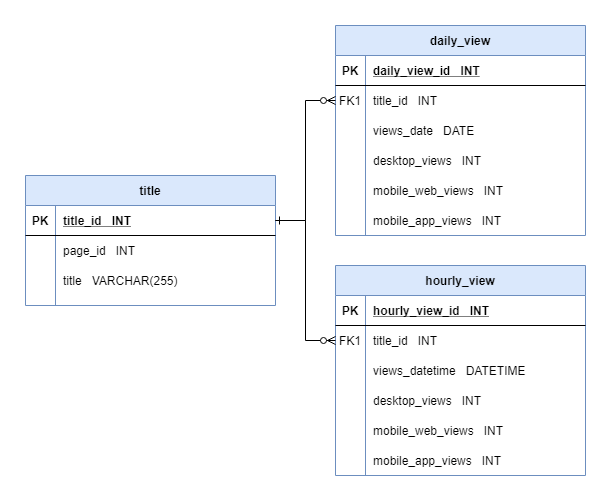

The diagram above was exported from draw.io. Its source (the exported page's mxGraphModel, read from the mxfile embedded in the PNG):
<mxGraphModel dx="740" dy="756" grid="1" gridSize="10" guides="1" tooltips="1" connect="1" arrows="1" fold="1" page="1" pageScale="1" pageWidth="850" pageHeight="1100" math="0" shadow="0" extFonts="Permanent Marker^https://fonts.googleapis.com/css?family=Permanent+Marker">
  <root>
    <mxCell id="0" />
    <mxCell id="1" parent="0" />
    <mxCell id="C-vyLk0tnHw3VtMMgP7b-2" value="daily_view" style="shape=table;startSize=30;container=1;collapsible=1;childLayout=tableLayout;fixedRows=1;rowLines=0;fontStyle=1;align=center;resizeLast=1;fillColor=#dae8fc;strokeColor=#6c8ebf;" parent="1" vertex="1">
      <mxGeometry x="420" y="150" width="250" height="210" as="geometry" />
    </mxCell>
    <mxCell id="C-vyLk0tnHw3VtMMgP7b-3" value="" style="shape=partialRectangle;collapsible=0;dropTarget=0;pointerEvents=0;fillColor=none;points=[[0,0.5],[1,0.5]];portConstraint=eastwest;top=0;left=0;right=0;bottom=1;" parent="C-vyLk0tnHw3VtMMgP7b-2" vertex="1">
      <mxGeometry y="30" width="250" height="30" as="geometry" />
    </mxCell>
    <mxCell id="C-vyLk0tnHw3VtMMgP7b-4" value="PK" style="shape=partialRectangle;overflow=hidden;connectable=0;fillColor=none;top=0;left=0;bottom=0;right=0;fontStyle=1;" parent="C-vyLk0tnHw3VtMMgP7b-3" vertex="1">
      <mxGeometry width="30" height="30" as="geometry" />
    </mxCell>
    <mxCell id="C-vyLk0tnHw3VtMMgP7b-5" value="daily_view_id   INT" style="shape=partialRectangle;overflow=hidden;connectable=0;fillColor=none;top=0;left=0;bottom=0;right=0;align=left;spacingLeft=6;fontStyle=5;" parent="C-vyLk0tnHw3VtMMgP7b-3" vertex="1">
      <mxGeometry x="30" width="220" height="30" as="geometry" />
    </mxCell>
    <mxCell id="C-vyLk0tnHw3VtMMgP7b-6" value="" style="shape=partialRectangle;collapsible=0;dropTarget=0;pointerEvents=0;fillColor=none;points=[[0,0.5],[1,0.5]];portConstraint=eastwest;top=0;left=0;right=0;bottom=0;" parent="C-vyLk0tnHw3VtMMgP7b-2" vertex="1">
      <mxGeometry y="60" width="250" height="30" as="geometry" />
    </mxCell>
    <mxCell id="C-vyLk0tnHw3VtMMgP7b-7" value="FK1" style="shape=partialRectangle;overflow=hidden;connectable=0;fillColor=none;top=0;left=0;bottom=0;right=0;" parent="C-vyLk0tnHw3VtMMgP7b-6" vertex="1">
      <mxGeometry width="30" height="30" as="geometry" />
    </mxCell>
    <mxCell id="C-vyLk0tnHw3VtMMgP7b-8" value="title_id   INT" style="shape=partialRectangle;overflow=hidden;connectable=0;fillColor=none;top=0;left=0;bottom=0;right=0;align=left;spacingLeft=6;" parent="C-vyLk0tnHw3VtMMgP7b-6" vertex="1">
      <mxGeometry x="30" width="220" height="30" as="geometry" />
    </mxCell>
    <mxCell id="C-vyLk0tnHw3VtMMgP7b-9" value="" style="shape=partialRectangle;collapsible=0;dropTarget=0;pointerEvents=0;fillColor=none;points=[[0,0.5],[1,0.5]];portConstraint=eastwest;top=0;left=0;right=0;bottom=0;" parent="C-vyLk0tnHw3VtMMgP7b-2" vertex="1">
      <mxGeometry y="90" width="250" height="30" as="geometry" />
    </mxCell>
    <mxCell id="C-vyLk0tnHw3VtMMgP7b-10" value="" style="shape=partialRectangle;overflow=hidden;connectable=0;fillColor=none;top=0;left=0;bottom=0;right=0;" parent="C-vyLk0tnHw3VtMMgP7b-9" vertex="1">
      <mxGeometry width="30" height="30" as="geometry" />
    </mxCell>
    <mxCell id="C-vyLk0tnHw3VtMMgP7b-11" value="views_date   DATE" style="shape=partialRectangle;overflow=hidden;connectable=0;fillColor=none;top=0;left=0;bottom=0;right=0;align=left;spacingLeft=6;" parent="C-vyLk0tnHw3VtMMgP7b-9" vertex="1">
      <mxGeometry x="30" width="220" height="30" as="geometry" />
    </mxCell>
    <mxCell id="zkVF3v_MLBbWsOFifep7-71" value="" style="shape=partialRectangle;collapsible=0;dropTarget=0;pointerEvents=0;fillColor=none;top=0;left=0;bottom=0;right=0;points=[[0,0.5],[1,0.5]];portConstraint=eastwest;" vertex="1" parent="C-vyLk0tnHw3VtMMgP7b-2">
      <mxGeometry y="120" width="250" height="30" as="geometry" />
    </mxCell>
    <mxCell id="zkVF3v_MLBbWsOFifep7-72" value="" style="shape=partialRectangle;connectable=0;fillColor=none;top=0;left=0;bottom=0;right=0;editable=1;overflow=hidden;" vertex="1" parent="zkVF3v_MLBbWsOFifep7-71">
      <mxGeometry width="30" height="30" as="geometry" />
    </mxCell>
    <mxCell id="zkVF3v_MLBbWsOFifep7-73" value="desktop_views   INT" style="shape=partialRectangle;connectable=0;fillColor=none;top=0;left=0;bottom=0;right=0;align=left;spacingLeft=6;overflow=hidden;" vertex="1" parent="zkVF3v_MLBbWsOFifep7-71">
      <mxGeometry x="30" width="220" height="30" as="geometry" />
    </mxCell>
    <mxCell id="zkVF3v_MLBbWsOFifep7-74" value="" style="shape=partialRectangle;collapsible=0;dropTarget=0;pointerEvents=0;fillColor=none;top=0;left=0;bottom=0;right=0;points=[[0,0.5],[1,0.5]];portConstraint=eastwest;" vertex="1" parent="C-vyLk0tnHw3VtMMgP7b-2">
      <mxGeometry y="150" width="250" height="30" as="geometry" />
    </mxCell>
    <mxCell id="zkVF3v_MLBbWsOFifep7-75" value="" style="shape=partialRectangle;connectable=0;fillColor=none;top=0;left=0;bottom=0;right=0;editable=1;overflow=hidden;" vertex="1" parent="zkVF3v_MLBbWsOFifep7-74">
      <mxGeometry width="30" height="30" as="geometry" />
    </mxCell>
    <mxCell id="zkVF3v_MLBbWsOFifep7-76" value="mobile_web_views   INT" style="shape=partialRectangle;connectable=0;fillColor=none;top=0;left=0;bottom=0;right=0;align=left;spacingLeft=6;overflow=hidden;" vertex="1" parent="zkVF3v_MLBbWsOFifep7-74">
      <mxGeometry x="30" width="220" height="30" as="geometry" />
    </mxCell>
    <mxCell id="zkVF3v_MLBbWsOFifep7-77" value="" style="shape=partialRectangle;collapsible=0;dropTarget=0;pointerEvents=0;fillColor=none;top=0;left=0;bottom=0;right=0;points=[[0,0.5],[1,0.5]];portConstraint=eastwest;" vertex="1" parent="C-vyLk0tnHw3VtMMgP7b-2">
      <mxGeometry y="180" width="250" height="30" as="geometry" />
    </mxCell>
    <mxCell id="zkVF3v_MLBbWsOFifep7-78" value="" style="shape=partialRectangle;connectable=0;fillColor=none;top=0;left=0;bottom=0;right=0;editable=1;overflow=hidden;" vertex="1" parent="zkVF3v_MLBbWsOFifep7-77">
      <mxGeometry width="30" height="30" as="geometry" />
    </mxCell>
    <mxCell id="zkVF3v_MLBbWsOFifep7-79" value="mobile_app_views   INT" style="shape=partialRectangle;connectable=0;fillColor=none;top=0;left=0;bottom=0;right=0;align=left;spacingLeft=6;overflow=hidden;" vertex="1" parent="zkVF3v_MLBbWsOFifep7-77">
      <mxGeometry x="30" width="220" height="30" as="geometry" />
    </mxCell>
    <mxCell id="C-vyLk0tnHw3VtMMgP7b-23" value="title" style="shape=table;startSize=30;container=1;collapsible=1;childLayout=tableLayout;fixedRows=1;rowLines=0;fontStyle=1;align=center;resizeLast=1;fillColor=#dae8fc;strokeColor=#6c8ebf;" parent="1" vertex="1">
      <mxGeometry x="110" y="300" width="250" height="130" as="geometry" />
    </mxCell>
    <mxCell id="C-vyLk0tnHw3VtMMgP7b-24" value="" style="shape=partialRectangle;collapsible=0;dropTarget=0;pointerEvents=0;fillColor=none;points=[[0,0.5],[1,0.5]];portConstraint=eastwest;top=0;left=0;right=0;bottom=1;" parent="C-vyLk0tnHw3VtMMgP7b-23" vertex="1">
      <mxGeometry y="30" width="250" height="30" as="geometry" />
    </mxCell>
    <mxCell id="C-vyLk0tnHw3VtMMgP7b-25" value="PK" style="shape=partialRectangle;overflow=hidden;connectable=0;fillColor=none;top=0;left=0;bottom=0;right=0;fontStyle=1;" parent="C-vyLk0tnHw3VtMMgP7b-24" vertex="1">
      <mxGeometry width="30" height="30" as="geometry" />
    </mxCell>
    <mxCell id="C-vyLk0tnHw3VtMMgP7b-26" value="title_id   INT" style="shape=partialRectangle;overflow=hidden;connectable=0;fillColor=none;top=0;left=0;bottom=0;right=0;align=left;spacingLeft=6;fontStyle=5;" parent="C-vyLk0tnHw3VtMMgP7b-24" vertex="1">
      <mxGeometry x="30" width="220" height="30" as="geometry" />
    </mxCell>
    <mxCell id="zkVF3v_MLBbWsOFifep7-98" value="" style="shape=partialRectangle;collapsible=0;dropTarget=0;pointerEvents=0;fillColor=none;top=0;left=0;bottom=0;right=0;points=[[0,0.5],[1,0.5]];portConstraint=eastwest;" vertex="1" parent="C-vyLk0tnHw3VtMMgP7b-23">
      <mxGeometry y="60" width="250" height="30" as="geometry" />
    </mxCell>
    <mxCell id="zkVF3v_MLBbWsOFifep7-99" value="" style="shape=partialRectangle;connectable=0;fillColor=none;top=0;left=0;bottom=0;right=0;fontStyle=0;overflow=hidden;" vertex="1" parent="zkVF3v_MLBbWsOFifep7-98">
      <mxGeometry width="30" height="30" as="geometry" />
    </mxCell>
    <mxCell id="zkVF3v_MLBbWsOFifep7-100" value="page_id   INT" style="shape=partialRectangle;connectable=0;fillColor=none;top=0;left=0;bottom=0;right=0;align=left;spacingLeft=6;fontStyle=0;overflow=hidden;" vertex="1" parent="zkVF3v_MLBbWsOFifep7-98">
      <mxGeometry x="30" width="220" height="30" as="geometry" />
    </mxCell>
    <mxCell id="C-vyLk0tnHw3VtMMgP7b-27" value="" style="shape=partialRectangle;collapsible=0;dropTarget=0;pointerEvents=0;fillColor=none;points=[[0,0.5],[1,0.5]];portConstraint=eastwest;top=0;left=0;right=0;bottom=0;" parent="C-vyLk0tnHw3VtMMgP7b-23" vertex="1">
      <mxGeometry y="90" width="250" height="30" as="geometry" />
    </mxCell>
    <mxCell id="C-vyLk0tnHw3VtMMgP7b-28" value="" style="shape=partialRectangle;overflow=hidden;connectable=0;fillColor=none;top=0;left=0;bottom=0;right=0;" parent="C-vyLk0tnHw3VtMMgP7b-27" vertex="1">
      <mxGeometry width="30" height="30" as="geometry" />
    </mxCell>
    <mxCell id="C-vyLk0tnHw3VtMMgP7b-29" value="title   VARCHAR(255)" style="shape=partialRectangle;overflow=hidden;connectable=0;fillColor=none;top=0;left=0;bottom=0;right=0;align=left;spacingLeft=6;" parent="C-vyLk0tnHw3VtMMgP7b-27" vertex="1">
      <mxGeometry x="30" width="220" height="30" as="geometry" />
    </mxCell>
    <mxCell id="zkVF3v_MLBbWsOFifep7-34" value="hourly_view" style="shape=table;startSize=30;container=1;collapsible=1;childLayout=tableLayout;fixedRows=1;rowLines=0;fontStyle=1;align=center;resizeLast=1;fillColor=#dae8fc;strokeColor=#6c8ebf;" vertex="1" parent="1">
      <mxGeometry x="420" y="390" width="250" height="210" as="geometry" />
    </mxCell>
    <mxCell id="zkVF3v_MLBbWsOFifep7-35" value="" style="shape=partialRectangle;collapsible=0;dropTarget=0;pointerEvents=0;fillColor=none;points=[[0,0.5],[1,0.5]];portConstraint=eastwest;top=0;left=0;right=0;bottom=1;" vertex="1" parent="zkVF3v_MLBbWsOFifep7-34">
      <mxGeometry y="30" width="250" height="30" as="geometry" />
    </mxCell>
    <mxCell id="zkVF3v_MLBbWsOFifep7-36" value="PK" style="shape=partialRectangle;overflow=hidden;connectable=0;fillColor=none;top=0;left=0;bottom=0;right=0;fontStyle=1;" vertex="1" parent="zkVF3v_MLBbWsOFifep7-35">
      <mxGeometry width="30" height="30" as="geometry" />
    </mxCell>
    <mxCell id="zkVF3v_MLBbWsOFifep7-37" value="hourly_view_id   INT" style="shape=partialRectangle;overflow=hidden;connectable=0;fillColor=none;top=0;left=0;bottom=0;right=0;align=left;spacingLeft=6;fontStyle=5;" vertex="1" parent="zkVF3v_MLBbWsOFifep7-35">
      <mxGeometry x="30" width="220" height="30" as="geometry" />
    </mxCell>
    <mxCell id="zkVF3v_MLBbWsOFifep7-38" value="" style="shape=partialRectangle;collapsible=0;dropTarget=0;pointerEvents=0;fillColor=none;points=[[0,0.5],[1,0.5]];portConstraint=eastwest;top=0;left=0;right=0;bottom=0;" vertex="1" parent="zkVF3v_MLBbWsOFifep7-34">
      <mxGeometry y="60" width="250" height="30" as="geometry" />
    </mxCell>
    <mxCell id="zkVF3v_MLBbWsOFifep7-39" value="FK1" style="shape=partialRectangle;overflow=hidden;connectable=0;fillColor=none;top=0;left=0;bottom=0;right=0;" vertex="1" parent="zkVF3v_MLBbWsOFifep7-38">
      <mxGeometry width="30" height="30" as="geometry" />
    </mxCell>
    <mxCell id="zkVF3v_MLBbWsOFifep7-40" value="title_id   INT" style="shape=partialRectangle;overflow=hidden;connectable=0;fillColor=none;top=0;left=0;bottom=0;right=0;align=left;spacingLeft=6;" vertex="1" parent="zkVF3v_MLBbWsOFifep7-38">
      <mxGeometry x="30" width="220" height="30" as="geometry" />
    </mxCell>
    <mxCell id="zkVF3v_MLBbWsOFifep7-41" value="" style="shape=partialRectangle;collapsible=0;dropTarget=0;pointerEvents=0;fillColor=none;points=[[0,0.5],[1,0.5]];portConstraint=eastwest;top=0;left=0;right=0;bottom=0;" vertex="1" parent="zkVF3v_MLBbWsOFifep7-34">
      <mxGeometry y="90" width="250" height="30" as="geometry" />
    </mxCell>
    <mxCell id="zkVF3v_MLBbWsOFifep7-42" value="" style="shape=partialRectangle;overflow=hidden;connectable=0;fillColor=none;top=0;left=0;bottom=0;right=0;" vertex="1" parent="zkVF3v_MLBbWsOFifep7-41">
      <mxGeometry width="30" height="30" as="geometry" />
    </mxCell>
    <mxCell id="zkVF3v_MLBbWsOFifep7-43" value="views_datetime   DATETIME" style="shape=partialRectangle;overflow=hidden;connectable=0;fillColor=none;top=0;left=0;bottom=0;right=0;align=left;spacingLeft=6;" vertex="1" parent="zkVF3v_MLBbWsOFifep7-41">
      <mxGeometry x="30" width="220" height="30" as="geometry" />
    </mxCell>
    <mxCell id="zkVF3v_MLBbWsOFifep7-89" value="" style="shape=partialRectangle;collapsible=0;dropTarget=0;pointerEvents=0;fillColor=none;top=0;left=0;bottom=0;right=0;points=[[0,0.5],[1,0.5]];portConstraint=eastwest;" vertex="1" parent="zkVF3v_MLBbWsOFifep7-34">
      <mxGeometry y="120" width="250" height="30" as="geometry" />
    </mxCell>
    <mxCell id="zkVF3v_MLBbWsOFifep7-90" value="" style="shape=partialRectangle;connectable=0;fillColor=none;top=0;left=0;bottom=0;right=0;editable=1;overflow=hidden;" vertex="1" parent="zkVF3v_MLBbWsOFifep7-89">
      <mxGeometry width="30" height="30" as="geometry" />
    </mxCell>
    <mxCell id="zkVF3v_MLBbWsOFifep7-91" value="desktop_views   INT" style="shape=partialRectangle;connectable=0;fillColor=none;top=0;left=0;bottom=0;right=0;align=left;spacingLeft=6;overflow=hidden;" vertex="1" parent="zkVF3v_MLBbWsOFifep7-89">
      <mxGeometry x="30" width="220" height="30" as="geometry" />
    </mxCell>
    <mxCell id="zkVF3v_MLBbWsOFifep7-86" value="" style="shape=partialRectangle;collapsible=0;dropTarget=0;pointerEvents=0;fillColor=none;top=0;left=0;bottom=0;right=0;points=[[0,0.5],[1,0.5]];portConstraint=eastwest;" vertex="1" parent="zkVF3v_MLBbWsOFifep7-34">
      <mxGeometry y="150" width="250" height="30" as="geometry" />
    </mxCell>
    <mxCell id="zkVF3v_MLBbWsOFifep7-87" value="" style="shape=partialRectangle;connectable=0;fillColor=none;top=0;left=0;bottom=0;right=0;editable=1;overflow=hidden;" vertex="1" parent="zkVF3v_MLBbWsOFifep7-86">
      <mxGeometry width="30" height="30" as="geometry" />
    </mxCell>
    <mxCell id="zkVF3v_MLBbWsOFifep7-88" value="mobile_web_views   INT" style="shape=partialRectangle;connectable=0;fillColor=none;top=0;left=0;bottom=0;right=0;align=left;spacingLeft=6;overflow=hidden;" vertex="1" parent="zkVF3v_MLBbWsOFifep7-86">
      <mxGeometry x="30" width="220" height="30" as="geometry" />
    </mxCell>
    <mxCell id="zkVF3v_MLBbWsOFifep7-92" value="" style="shape=partialRectangle;collapsible=0;dropTarget=0;pointerEvents=0;fillColor=none;top=0;left=0;bottom=0;right=0;points=[[0,0.5],[1,0.5]];portConstraint=eastwest;" vertex="1" parent="zkVF3v_MLBbWsOFifep7-34">
      <mxGeometry y="180" width="250" height="30" as="geometry" />
    </mxCell>
    <mxCell id="zkVF3v_MLBbWsOFifep7-93" value="" style="shape=partialRectangle;connectable=0;fillColor=none;top=0;left=0;bottom=0;right=0;editable=1;overflow=hidden;" vertex="1" parent="zkVF3v_MLBbWsOFifep7-92">
      <mxGeometry width="30" height="30" as="geometry" />
    </mxCell>
    <mxCell id="zkVF3v_MLBbWsOFifep7-94" value="mobile_app_views   INT" style="shape=partialRectangle;connectable=0;fillColor=none;top=0;left=0;bottom=0;right=0;align=left;spacingLeft=6;overflow=hidden;" vertex="1" parent="zkVF3v_MLBbWsOFifep7-92">
      <mxGeometry x="30" width="220" height="30" as="geometry" />
    </mxCell>
    <mxCell id="zkVF3v_MLBbWsOFifep7-64" style="edgeStyle=orthogonalEdgeStyle;rounded=0;orthogonalLoop=1;jettySize=auto;html=1;exitX=1;exitY=0.5;exitDx=0;exitDy=0;entryX=0;entryY=0.5;entryDx=0;entryDy=0;endArrow=ERzeroToMany;endFill=1;" edge="1" parent="1" source="C-vyLk0tnHw3VtMMgP7b-24" target="C-vyLk0tnHw3VtMMgP7b-6">
      <mxGeometry relative="1" as="geometry" />
    </mxCell>
    <mxCell id="zkVF3v_MLBbWsOFifep7-101" style="edgeStyle=orthogonalEdgeStyle;rounded=0;orthogonalLoop=1;jettySize=auto;html=1;exitX=1;exitY=0.5;exitDx=0;exitDy=0;entryX=0;entryY=0.5;entryDx=0;entryDy=0;startArrow=ERone;startFill=0;endArrow=ERzeroToMany;endFill=1;" edge="1" parent="1" source="C-vyLk0tnHw3VtMMgP7b-24" target="zkVF3v_MLBbWsOFifep7-38">
      <mxGeometry relative="1" as="geometry" />
    </mxCell>
  </root>
</mxGraphModel>